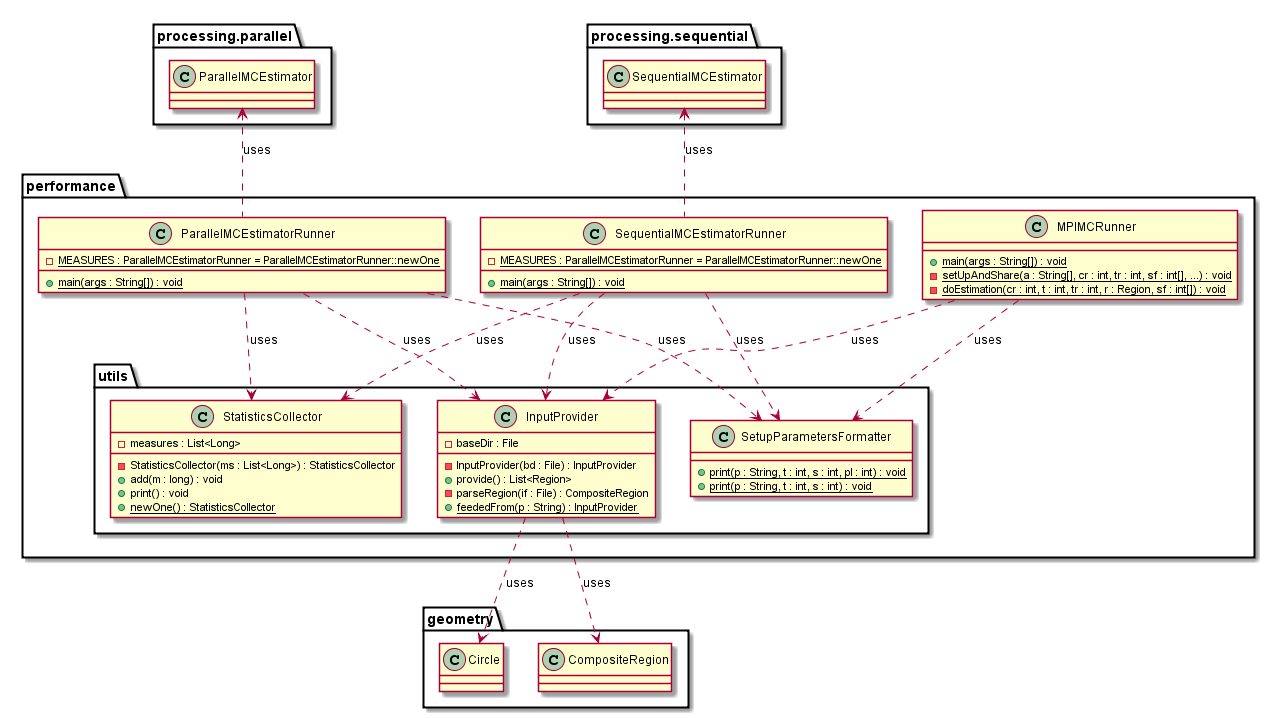

The diagram above was rendered by PlantUML. Its source (embedded in the PNG):
@startuml

'package "com.fasterxml.jackson.databind" {
'  class ObjectMapper {
'    + readTree(f : File) : JsonNode
'  }
'
'  class JsonNode {
'    + isArray() : boolean
'    + get(p : String) : JsonNode
'    + asDouble() : double
'  }
'}

package "geometry" {
  class Circle
  class CompositeRegion
}

'package "processing.mpi" {
'  class MPIMCCoordinator
'  class MPIMCEstimator
'}

package "processing.parallel" {
  class ParallelMCEstimator
}

package "processing.sequential" {
  class SequentialMCEstimator
}

package "performance" {
  package "utils" {
    class InputProvider {
      - baseDir : File
      - InputProvider(bd : File) : InputProvider
      + provide() : List<Region>
      - parseRegion(if : File) : CompositeRegion
      + {static} feededFrom(p : String) : InputProvider
    }
'    InputProvider ..> ObjectMapper : uses
'    InputProvider ..> JsonNode : uses
    InputProvider ..> Circle : uses
    InputProvider ..> CompositeRegion : uses

    class SetupParametersFormatter {
      + {static} print(p : String, t : int, s : int, pl : int) : void
      + {static} print(p : String, t : int, s : int) : void
    }

    class StatisticsCollector {
      - measures : List<Long>
      - StatisticsCollector(ms : List<Long>) : StatisticsCollector
      + add(m : long) : void
      + print() : void
      + {static} newOne() : StatisticsCollector
    }
  }

  class MPIMCRunner {
    + {static} main(args : String[]) : void
    - {static} setUpAndShare(a : String[], cr : int, tr : int, sf : int[], ...) : void
    - {static} doEstimation(cr : int, t : int, tr : int, r : Region, sf : int[]) : void
  }
  MPIMCRunner ..> InputProvider : uses
  MPIMCRunner ..> SetupParametersFormatter : uses
'  MPIMCRunner ..> MPI : uses
'  MPIMCRunner ..> Intracom : uses

  class ParallelMCEstimatorRunner {
    - {static} MEASURES : ParallelMCEstimatorRunner = ParallelMCEstimatorRunner::newOne
    + {static} main(args : String[]) : void
  }
  ParallelMCEstimatorRunner ..> InputProvider : uses
  ParallelMCEstimatorRunner ..> SetupParametersFormatter : uses
  ParallelMCEstimatorRunner ..> StatisticsCollector : uses
  ParallelMCEstimatorRunner .up.> ParallelMCEstimator : uses

  class SequentialMCEstimatorRunner {
    - {static} MEASURES : ParallelMCEstimatorRunner = ParallelMCEstimatorRunner::newOne
    + {static} main(args : String[]) : void
  }
  SequentialMCEstimatorRunner ..> InputProvider : uses
  SequentialMCEstimatorRunner ..> SetupParametersFormatter : uses
  SequentialMCEstimatorRunner ..> StatisticsCollector : uses
  SequentialMCEstimatorRunner .up.> SequentialMCEstimator : uses
}

@enduml